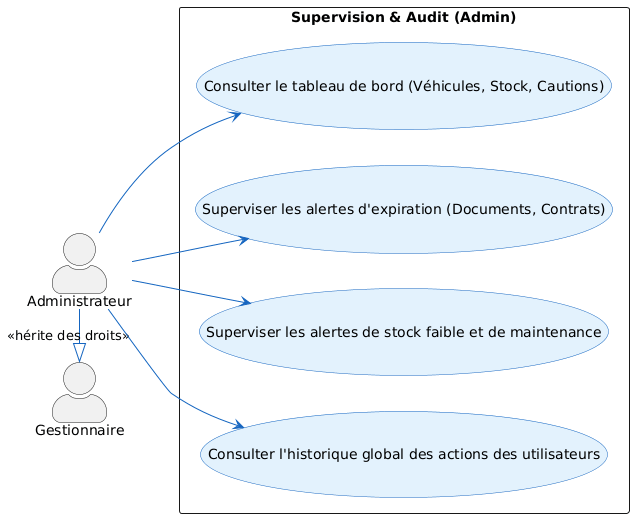

The diagram above was rendered by PlantUML. Its source (embedded in the PNG):
@startuml
left to right direction
skinparam actorStyle awesome
skinparam packageStyle rectangle

skinparam usecase {
    BackgroundColor #E3F2FD
    BorderColor #1565C0
    ArrowColor #1565C0
    FontName Arial
}

actor "Administrateur" as admin
actor "Gestionnaire" as manager

admin -|> manager : << hérite des droits >>

package "Supervision & Audit (Admin)" {
  usecase "Consulter le tableau de bord (Véhicules, Stock, Cautions)" as UC1
  usecase "Superviser les alertes d'expiration (Documents, Contrats)" as UC2
  usecase "Superviser les alertes de stock faible et de maintenance" as UC3
  usecase "Consulter l'historique global des actions des utilisateurs" as UC4
}

admin --> UC1
admin --> UC2
admin --> UC3
admin --> UC4
@enduml